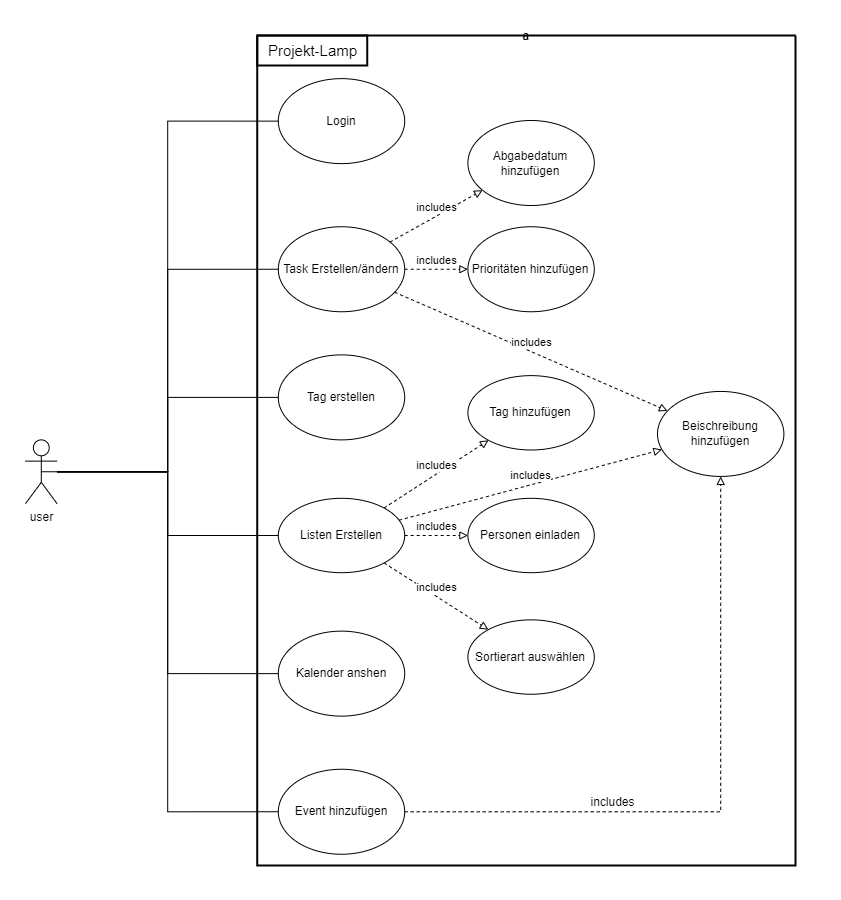

The diagram above was exported from draw.io. Its source (the exported page's mxGraphModel, read from the mxfile embedded in the PNG):
<mxGraphModel dx="1036" dy="606" grid="1" gridSize="10" guides="1" tooltips="1" connect="1" arrows="1" fold="1" page="1" pageScale="1" pageWidth="827" pageHeight="1169" math="0" shadow="0">
  <root>
    <mxCell id="0" />
    <mxCell id="1" parent="0" />
    <mxCell id="kA5sMLxX9V10JaXddLg6-1" value="" style="group" parent="1" vertex="1" connectable="0">
      <mxGeometry x="19" y="160" width="790" height="850" as="geometry" />
    </mxCell>
    <mxCell id="zJnxhdRJvh_4r7RChBlL-1" value="user" style="shape=umlActor;verticalLabelPosition=bottom;verticalAlign=top;html=1;outlineConnect=0;" parent="kA5sMLxX9V10JaXddLg6-1" vertex="1">
      <mxGeometry y="414.375" width="31.599999999999998" height="63.75" as="geometry" />
    </mxCell>
    <mxCell id="zJnxhdRJvh_4r7RChBlL-3" value="Login" style="ellipse;whiteSpace=wrap;html=1;" parent="kA5sMLxX9V10JaXddLg6-1" vertex="1">
      <mxGeometry x="252.79999999999998" y="53.125" width="126.39999999999999" height="85" as="geometry" />
    </mxCell>
    <mxCell id="zJnxhdRJvh_4r7RChBlL-36" style="rounded=0;orthogonalLoop=1;jettySize=auto;html=1;entryX=0;entryY=0.5;entryDx=0;entryDy=0;endArrow=none;endFill=0;edgeStyle=orthogonalEdgeStyle;" parent="kA5sMLxX9V10JaXddLg6-1" source="zJnxhdRJvh_4r7RChBlL-1" target="zJnxhdRJvh_4r7RChBlL-3" edge="1">
      <mxGeometry relative="1" as="geometry">
        <mxPoint x="252.79999999999998" y="85" as="targetPoint" />
      </mxGeometry>
    </mxCell>
    <mxCell id="zJnxhdRJvh_4r7RChBlL-5" value="Listen Erstellen" style="ellipse;whiteSpace=wrap;html=1;" parent="kA5sMLxX9V10JaXddLg6-1" vertex="1">
      <mxGeometry x="252.79999999999998" y="472.8125" width="126.39999999999999" height="74.375" as="geometry" />
    </mxCell>
    <mxCell id="zJnxhdRJvh_4r7RChBlL-41" style="rounded=0;orthogonalLoop=1;jettySize=auto;html=1;entryX=0;entryY=0.5;entryDx=0;entryDy=0;endArrow=none;endFill=0;edgeStyle=orthogonalEdgeStyle;" parent="kA5sMLxX9V10JaXddLg6-1" source="zJnxhdRJvh_4r7RChBlL-1" target="zJnxhdRJvh_4r7RChBlL-5" edge="1">
      <mxGeometry relative="1" as="geometry" />
    </mxCell>
    <mxCell id="zJnxhdRJvh_4r7RChBlL-6" value="Event hinzufügen" style="ellipse;whiteSpace=wrap;html=1;" parent="kA5sMLxX9V10JaXddLg6-1" vertex="1">
      <mxGeometry x="252.79999999999998" y="743.75" width="126.39999999999999" height="85" as="geometry" />
    </mxCell>
    <mxCell id="zJnxhdRJvh_4r7RChBlL-43" style="rounded=0;orthogonalLoop=1;jettySize=auto;html=1;exitX=0.5;exitY=0.5;exitDx=0;exitDy=0;exitPerimeter=0;entryX=0;entryY=0.5;entryDx=0;entryDy=0;endArrow=none;endFill=0;edgeStyle=orthogonalEdgeStyle;" parent="kA5sMLxX9V10JaXddLg6-1" source="zJnxhdRJvh_4r7RChBlL-1" target="zJnxhdRJvh_4r7RChBlL-6" edge="1">
      <mxGeometry relative="1" as="geometry" />
    </mxCell>
    <mxCell id="zJnxhdRJvh_4r7RChBlL-7" value="Kalender anshen" style="ellipse;whiteSpace=wrap;html=1;" parent="kA5sMLxX9V10JaXddLg6-1" vertex="1">
      <mxGeometry x="252.79999999999998" y="605.625" width="126.39999999999999" height="85" as="geometry" />
    </mxCell>
    <mxCell id="zJnxhdRJvh_4r7RChBlL-42" style="rounded=0;orthogonalLoop=1;jettySize=auto;html=1;entryX=0;entryY=0.5;entryDx=0;entryDy=0;endArrow=none;endFill=0;edgeStyle=orthogonalEdgeStyle;" parent="kA5sMLxX9V10JaXddLg6-1" source="zJnxhdRJvh_4r7RChBlL-1" target="zJnxhdRJvh_4r7RChBlL-7" edge="1">
      <mxGeometry relative="1" as="geometry" />
    </mxCell>
    <mxCell id="zJnxhdRJvh_4r7RChBlL-25" value="Tag erstellen" style="ellipse;whiteSpace=wrap;html=1;" parent="kA5sMLxX9V10JaXddLg6-1" vertex="1">
      <mxGeometry x="252.79999999999998" y="329.375" width="126.39999999999999" height="85" as="geometry" />
    </mxCell>
    <mxCell id="zJnxhdRJvh_4r7RChBlL-39" style="rounded=0;orthogonalLoop=1;jettySize=auto;html=1;endArrow=none;endFill=0;edgeStyle=orthogonalEdgeStyle;" parent="kA5sMLxX9V10JaXddLg6-1" source="zJnxhdRJvh_4r7RChBlL-1" target="zJnxhdRJvh_4r7RChBlL-25" edge="1">
      <mxGeometry relative="1" as="geometry" />
    </mxCell>
    <mxCell id="zJnxhdRJvh_4r7RChBlL-33" value="a" style="swimlane;startSize=0;strokeWidth=2;container=1;collapsible=0;" parent="kA5sMLxX9V10JaXddLg6-1" vertex="1">
      <mxGeometry x="231.73" y="10" width="538.27" height="830" as="geometry" />
    </mxCell>
    <mxCell id="zJnxhdRJvh_4r7RChBlL-34" value="Projekt-Lamp" style="text;html=1;align=center;verticalAlign=middle;resizable=0;points=[];autosize=1;fontSize=15;strokeColor=default;strokeWidth=2;container=1;" parent="zJnxhdRJvh_4r7RChBlL-33" vertex="1">
      <mxGeometry width="110" height="30" as="geometry" />
    </mxCell>
    <mxCell id="zJnxhdRJvh_4r7RChBlL-4" value="Task Erstellen/ändern" style="ellipse;whiteSpace=wrap;html=1;" parent="zJnxhdRJvh_4r7RChBlL-33" vertex="1">
      <mxGeometry x="21.066666666666663" y="191.25" width="126.39999999999999" height="85" as="geometry" />
    </mxCell>
    <mxCell id="zJnxhdRJvh_4r7RChBlL-8" value="Abgabedatum hinzufügen" style="ellipse;whiteSpace=wrap;html=1;" parent="zJnxhdRJvh_4r7RChBlL-33" vertex="1">
      <mxGeometry x="210.66666666666669" y="85" width="126.39999999999999" height="85" as="geometry" />
    </mxCell>
    <mxCell id="zJnxhdRJvh_4r7RChBlL-10" value="Prioritäten hinzufügen" style="ellipse;whiteSpace=wrap;html=1;" parent="zJnxhdRJvh_4r7RChBlL-33" vertex="1">
      <mxGeometry x="210.66666666666669" y="191.25" width="126.39999999999999" height="85" as="geometry" />
    </mxCell>
    <mxCell id="zJnxhdRJvh_4r7RChBlL-23" value="Tag hinzufügen" style="ellipse;whiteSpace=wrap;html=1;" parent="zJnxhdRJvh_4r7RChBlL-33" vertex="1">
      <mxGeometry x="210.66666666666669" y="340.12" width="126.39999999999999" height="74.375" as="geometry" />
    </mxCell>
    <mxCell id="zJnxhdRJvh_4r7RChBlL-27" value="Personen einladen" style="ellipse;whiteSpace=wrap;html=1;" parent="zJnxhdRJvh_4r7RChBlL-33" vertex="1">
      <mxGeometry x="210.66666666666669" y="462.8125" width="126.39999999999999" height="74.375" as="geometry" />
    </mxCell>
    <mxCell id="zJnxhdRJvh_4r7RChBlL-31" value="Sortierart auswählen" style="ellipse;whiteSpace=wrap;html=1;" parent="zJnxhdRJvh_4r7RChBlL-33" vertex="1">
      <mxGeometry x="210.66666666666669" y="584.375" width="126.39999999999999" height="74.375" as="geometry" />
    </mxCell>
    <mxCell id="zJnxhdRJvh_4r7RChBlL-13" value="includes" style="rounded=0;orthogonalLoop=1;jettySize=auto;html=1;dashed=1;endArrow=block;endFill=0;verticalAlign=bottom;" parent="zJnxhdRJvh_4r7RChBlL-33" source="zJnxhdRJvh_4r7RChBlL-4" target="zJnxhdRJvh_4r7RChBlL-8" edge="1">
      <mxGeometry relative="1" as="geometry" />
    </mxCell>
    <mxCell id="zJnxhdRJvh_4r7RChBlL-14" value="includes" style="rounded=0;orthogonalLoop=1;jettySize=auto;html=1;dashed=1;endArrow=block;endFill=0;verticalAlign=bottom;" parent="zJnxhdRJvh_4r7RChBlL-33" source="zJnxhdRJvh_4r7RChBlL-4" target="zJnxhdRJvh_4r7RChBlL-10" edge="1">
      <mxGeometry relative="1" as="geometry" />
    </mxCell>
    <mxCell id="zJnxhdRJvh_4r7RChBlL-11" value="Beischreibung hinzufügen" style="ellipse;whiteSpace=wrap;html=1;" parent="zJnxhdRJvh_4r7RChBlL-33" vertex="1">
      <mxGeometry x="400.26666666666665" y="355.9375" width="126.39999999999999" height="85" as="geometry" />
    </mxCell>
    <mxCell id="zJnxhdRJvh_4r7RChBlL-15" value="includes" style="rounded=0;orthogonalLoop=1;jettySize=auto;html=1;dashed=1;endArrow=block;endFill=0;verticalAlign=bottom;" parent="zJnxhdRJvh_4r7RChBlL-33" source="zJnxhdRJvh_4r7RChBlL-4" target="zJnxhdRJvh_4r7RChBlL-11" edge="1">
      <mxGeometry relative="1" as="geometry" />
    </mxCell>
    <mxCell id="zJnxhdRJvh_4r7RChBlL-37" style="rounded=0;orthogonalLoop=1;jettySize=auto;html=1;entryX=0;entryY=0.5;entryDx=0;entryDy=0;endArrow=none;endFill=0;edgeStyle=orthogonalEdgeStyle;" parent="kA5sMLxX9V10JaXddLg6-1" source="zJnxhdRJvh_4r7RChBlL-1" target="zJnxhdRJvh_4r7RChBlL-4" edge="1">
      <mxGeometry relative="1" as="geometry" />
    </mxCell>
    <mxCell id="zJnxhdRJvh_4r7RChBlL-24" value="includes" style="rounded=0;orthogonalLoop=1;jettySize=auto;html=1;dashed=1;endArrow=block;endFill=0;verticalAlign=bottom;" parent="kA5sMLxX9V10JaXddLg6-1" source="zJnxhdRJvh_4r7RChBlL-5" target="zJnxhdRJvh_4r7RChBlL-23" edge="1">
      <mxGeometry relative="1" as="geometry" />
    </mxCell>
    <mxCell id="zJnxhdRJvh_4r7RChBlL-28" value="includes" style="rounded=0;orthogonalLoop=1;jettySize=auto;html=1;dashed=1;endArrow=block;endFill=0;verticalAlign=bottom;" parent="kA5sMLxX9V10JaXddLg6-1" source="zJnxhdRJvh_4r7RChBlL-5" target="zJnxhdRJvh_4r7RChBlL-27" edge="1">
      <mxGeometry relative="1" as="geometry" />
    </mxCell>
    <mxCell id="zJnxhdRJvh_4r7RChBlL-32" value="includes" style="rounded=0;orthogonalLoop=1;jettySize=auto;html=1;dashed=1;endArrow=block;endFill=0;verticalAlign=bottom;horizontal=1;" parent="kA5sMLxX9V10JaXddLg6-1" source="zJnxhdRJvh_4r7RChBlL-5" target="zJnxhdRJvh_4r7RChBlL-31" edge="1">
      <mxGeometry relative="1" as="geometry" />
    </mxCell>
    <mxCell id="zJnxhdRJvh_4r7RChBlL-21" value="includes" style="rounded=0;orthogonalLoop=1;jettySize=auto;html=1;dashed=1;endArrow=block;endFill=0;verticalAlign=bottom;" parent="kA5sMLxX9V10JaXddLg6-1" source="zJnxhdRJvh_4r7RChBlL-5" target="zJnxhdRJvh_4r7RChBlL-11" edge="1">
      <mxGeometry relative="1" as="geometry" />
    </mxCell>
    <mxCell id="zJnxhdRJvh_4r7RChBlL-29" value="includes" style="edgeStyle=orthogonalEdgeStyle;rounded=0;orthogonalLoop=1;jettySize=auto;html=1;dashed=1;endArrow=block;endFill=0;horizontal=1;verticalAlign=bottom;fontSize=12;" parent="kA5sMLxX9V10JaXddLg6-1" source="zJnxhdRJvh_4r7RChBlL-6" target="zJnxhdRJvh_4r7RChBlL-11" edge="1">
      <mxGeometry x="-0.3601" relative="1" as="geometry">
        <mxPoint as="offset" />
      </mxGeometry>
    </mxCell>
  </root>
</mxGraphModel>